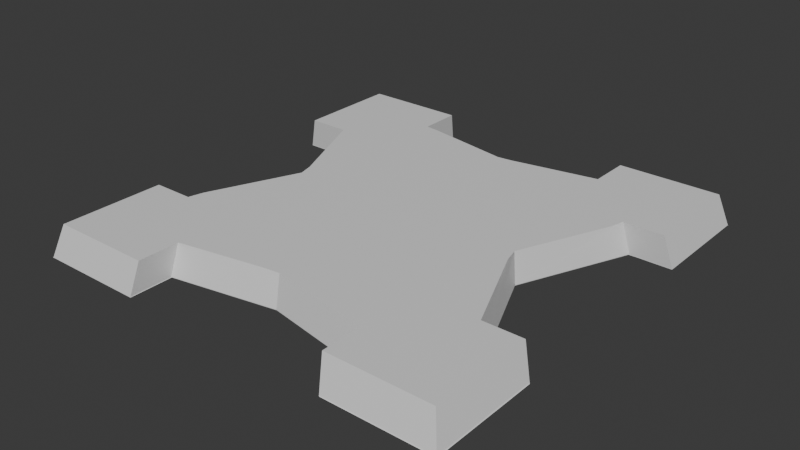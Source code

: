 # Source: Stage_Tower_Tensho_Floor1_01.blend  (saved by Blender 5.2.45; exported with 4.5.12 LTS)
import bpy
from mathutils import Matrix  # noqa: F401  (used for matrix-valued properties, if any)

bpy.ops.wm.read_factory_settings(use_empty=True)
scene = bpy.context.scene
scene.name = 'Scene'

# ---- collections
col_collection = bpy.data.collections.new('Collection'); scene.collection.children.link(col_collection)

# ---- materials (node trees are filled in below, after node groups)
mat_concrete = bpy.data.materials.new('Concrete')

# ---- material node trees
mat_concrete.use_nodes = True; mat_concrete.node_tree.nodes.clear()
_N = mat_concrete.node_tree.nodes; _L = mat_concrete.node_tree.links
n0 = _N.new('ShaderNodeBsdfPrincipled'); n0.name = 'Principled BSDF'; n0.location = (-200, 100)
n0.inputs[10].default_value = 0.005
n1 = _N.new('ShaderNodeOutputMaterial'); n1.name = 'Material Output'; n1.location = (200, 100)
_L.new(n0.outputs[0], n1.inputs[0])
n1.is_active_output = True

# ---- world
world_world = bpy.data.worlds.new('World'); scene.world = world_world
world_world.use_nodes = True; world_world.node_tree.nodes.clear()
_N = world_world.node_tree.nodes; _L = world_world.node_tree.links
n0 = _N.new('ShaderNodeOutputWorld'); n0.name = 'World Output'; n0.location = (200, 100)
n1 = _N.new('ShaderNodeBackground'); n1.name = 'Background'; n1.location = (-200, 100)
n1.inputs[0].default_value = (0.05088, 0.05088, 0.05088, 1.0)
_L.new(n1.outputs[0], n0.inputs[0])
n0.is_active_output = True
world_world.color = (0.05088, 0.05088, 0.05088)
world_world.sun_shadow_jitter_overblur = 0.0

# ---- meshes
me_stage_tower_tensho_floor1_01_concrete = bpy.data.meshes.new('Stage_Tower_Tensho_Floor1_01_Concrete')
me_stage_tower_tensho_floor1_01_concrete.from_pydata([(-26.72, 27.02, 0.07532), (26.29, 27.02, 0.07532), (26.29, -27.21, 0.07532), (-26.72, -27.21, 0.07532), (-26.72, 13.46, 0.07532), (26.29, 13.46, 0.07532), (26.29, -13.65, 0.07532), (-26.72, -13.65, 0.07532), (13.04, 27.02, 0.07532), (13.04, -27.21, 0.07532), (-13.46, -27.21, 0.07532), (-13.46, 27.02, 0.07532), (21.13, 13.46, 0.07532), (15.37, -0.09804, 0.07532), (21.13, -13.65, 0.07532), (13.04, -21.87, 0.07532), (-0.2024, -19.44, 0.07532), (-13.46, -21.87, 0.07532), (-21.41, -13.65, 0.07532), (-15.66, -0.09804, 0.07532), (-21.41, 13.46, 0.07532), (-13.46, 21.59, 0.07532), (-0.2024, 19.17, 0.07532), (13.04, 21.59, 0.07532), (-26.74, 13.47, 0.0), (-26.74, 13.47, 0.0), (-26.78, 13.55, 0.0), (-26.78, 27.08, 0.0), (26.28, 27.04, 0.0), (13.05, 27.04, 0.0), (26.36, 27.08, 0.0), (26.31, -13.66, 0.0), (26.36, -13.74, 0.0), (26.36, -27.27, 0.0), (26.31, -13.66, 0.0), (-13.48, -27.23, 0.0), (-26.71, -27.23, 0.0), (-26.78, -27.27, 0.0), (26.31, 27.01, 0.0), (26.31, 27.0, 0.0), (26.31, 13.47, 0.0), (26.31, 27.0, 0.0), (-21.37, 13.44, 0.0), (-15.64, -0.09787, 0.0), (-25.62, 12.9, 4.0), (-20.52, 12.9, 4.0), (-26.74, -27.2, 0.0), (-26.74, -13.66, 0.0), (-26.74, -27.19, 0.0), (-26.74, -27.19, 0.0), (25.23, -13.08, 4.0), (20.28, -13.08, 4.0), (26.28, -13.65, 0.0), (21.13, -13.65, 0.0), (21.12, -13.64, 0.0), (21.09, -13.63, 0.0), (21.09, 13.44, 0.0), (26.31, 13.47, 0.0), (26.29, 13.46, 0.0), (21.14, 13.46, 0.0), (12.52, -20.95, 4.0), (10.7, -20.75, 4.0), (-0.1838, -18.76, 4.0), (-2.003, -18.96, 4.0), (-12.9, -20.95, 4.0), (13.03, 21.57, 0.0), (13.02, 21.55, 0.0), (13.04, 27.02, 0.0), (13.04, 21.6, 0.0), (-13.47, 21.6, 0.0), (-13.47, 27.02, 0.0), (-13.44, 21.55, 0.0), (-13.48, 27.04, 0.0), (-13.48, 27.04, 0.0), (13.13, -27.27, 0.0), (13.05, -27.23, 0.0), (-20.05, -11.23, 4.0), (-20.52, -13.08, 4.0), (-15.33, -0.08968, 4.0), (-15.8, 1.758, 4.0), (-13.55, 27.08, 0.0), (13.04, -21.88, 0.0), (13.04, -27.21, 0.0), (13.03, -21.85, 0.0), (13.03, -21.85, 0.0), (13.02, -21.83, 0.0), (13.05, -27.23, 0.0), (-12.9, -26.07, 4.0), (-13.44, -21.83, 0.0), (-13.44, -27.16, 0.0), (15.34, -0.09787, 0.0), (-0.202, -19.41, 0.0), (-21.37, -13.63, 0.0), (-0.202, 19.14, 0.0), (12.52, 25.9, 4.0), (12.52, 20.69, 4.0), (-26.71, 13.46, 0.0), (-21.41, 13.46, 0.0), (-21.39, 13.45, 0.0), (-26.74, -13.66, 0.0), (-26.71, -13.65, 0.0), (-21.39, -13.64, 0.0), (-21.39, -13.64, 0.0), (-21.42, -13.65, 0.0), (-25.62, -13.08, 4.0), (-11.09, 20.49, 4.0), (-12.9, 20.69, 4.0), (-0.1838, 18.5, 4.0), (1.633, 18.7, 4.0), (15.07, -0.08968, 4.0), (15.54, -1.937, 4.0), (20.28, 12.9, 4.0), (19.81, 11.06, 4.0), (25.23, 12.9, 4.0), (12.52, -26.07, 4.0), (-25.62, 25.9, 4.0), (-12.9, 25.9, 4.0), (25.23, -26.07, 4.0), (-25.62, -26.07, 4.0), (25.23, 25.9, 4.0)], [], [(4, 0, 27, 26, 24, 25), (8, 1, 30, 28, 29), (31, 6, 2, 33, 32, 34), (35, 10, 3, 37, 36), (30, 1, 5, 40, 39, 41, 38), (19, 20, 42, 43), (44, 4, 20, 45), (46, 37, 3, 7, 47, 48, 49), (50, 6, 14, 51), (55, 14, 6, 31, 52, 53, 54), (5, 12, 56, 59, 58, 57, 40), (62, 16, 15, 60, 61), (64, 17, 16, 62, 63), (66, 23, 8, 29, 67, 68, 65), (11, 21, 71, 69, 70, 72, 73), (33, 2, 9, 75, 74), (19, 18, 77, 76, 78), (20, 19, 78, 79, 45), (80, 27, 0, 11, 73), (75, 9, 15, 85, 84, 83, 81, 82, 86), (87, 10, 17, 64), (88, 17, 10, 35, 89), (56, 12, 13, 90), (90, 13, 14, 55), (85, 15, 16, 91), (91, 16, 17, 88), (18, 19, 43, 92), (21, 22, 93, 71), (22, 23, 66, 93), (94, 8, 23, 95), (20, 4, 25, 96, 97, 98, 42), (47, 7, 18, 92, 101, 102, 103, 100, 99), (18, 7, 104, 77), (22, 21, 106, 105, 107), (23, 22, 107, 108, 95), (51, 14, 13, 109, 110), (109, 13, 12, 111, 112), (12, 5, 113, 111), (15, 9, 114, 60), (11, 0, 115, 116), (21, 11, 116, 106), (9, 2, 117, 114), (7, 3, 118, 104), (5, 1, 119, 113), (0, 4, 44, 115), (1, 8, 94, 119), (117, 2, 6, 50), (118, 3, 10, 87), (24, 26, 27, 80, 73, 72, 70, 69, 71, 93, 66, 65, 68, 67, 29, 28, 30, 38, 41, 39, 40, 57, 58, 59, 56, 90, 55, 54, 53, 52, 31, 34, 32, 33, 74, 75, 86, 82, 81, 83, 84, 85, 91, 88, 89, 35, 36, 37, 46, 49, 48, 47, 99, 100, 103, 102, 101, 92, 43, 42, 98, 97, 96, 25), (50, 51, 110, 109, 112, 111, 113, 119, 94, 95, 108, 107, 105, 106, 116, 115, 44, 45, 79, 78, 76, 77, 104, 118, 87, 64, 63, 62, 61, 60, 114, 117)])
me_stage_tower_tensho_floor1_01_concrete.polygons.foreach_set('use_smooth', [1, 1, 1, 1, 1, 1, 1, 1, 1, 1, 1, 1, 1, 1, 1, 1, 1, 1, 1, 1, 1, 1, 1, 1, 1, 1, 1, 1, 1, 1, 1, 1, 1, 1, 1, 1, 1, 1, 1, 1, 1, 1, 1, 1, 1, 1, 1, 1, 0, 0])
_k = set([(0, 4), (0, 11), (0, 27), (0, 115), (1, 5), (1, 8), (1, 30), (1, 119), (2, 6), (2, 9), (2, 33), (2, 117), (3, 7), (3, 10), (3, 37), (3, 118), (4, 20), (4, 25), (4, 44), (5, 12), (5, 40), (5, 113), (6, 14), (6, 31), (6, 50), (7, 18), (7, 47), (7, 104), (8, 23), (8, 29), (8, 94), (9, 15), (9, 75), (9, 114), (10, 17), (10, 35), (10, 87), (11, 21), (11, 73), (11, 116), (12, 13), (12, 56), (12, 111), (13, 14), (13, 90), (13, 109), (14, 51), (14, 55), (15, 16), (15, 60), (15, 85), (16, 17), (16, 62), (16, 91), (17, 64), (17, 88), (18, 19), (18, 77), (18, 92), (19, 20), (19, 43), (19, 78), (20, 42), (20, 45), (21, 22), (21, 71), (21, 106), (22, 23), (22, 93), (22, 107), (23, 66), (23, 95)])
me_stage_tower_tensho_floor1_01_concrete.attributes.new('sharp_edge', 'BOOLEAN', 'EDGE').data.foreach_set('value', [ (min(e.vertices), max(e.vertices)) in _k for e in me_stage_tower_tensho_floor1_01_concrete.edges])
_uv = me_stage_tower_tensho_floor1_01_concrete.uv_layers.new(name='UVMap')
_uv.uv.foreach_set('vector', [0.388, 0.1875, 0.388, 0.25, 0.3879, 0.25, 0.3879, 0.1879, 0.3879, 0.1875, 0.3879, 0.1875, 0.388, 0.4375, 0.388, 0.5, 0.3879, 0.5, 0.3879, 0.4997, 0.3879, 0.4375, 0.3879, 0.6875, 0.388, 0.6875, 0.388, 0.75, 0.3879, 0.75, 0.3879, 0.6879, 0.3879, 0.6875, 0.3879, 0.9375, 0.388, 0.9375, 0.388, 1.0, 0.3879, 1.0, 0.3879, 0.9997, 0.3879, 0.5, 0.388, 0.5, 0.388, 0.5625, 0.3879, 0.5625, 0.3879, 0.5003, 0.3879, 0.5003, 0.3879, 0.5003, 0.388, 0.125, 0.388, 0.1875, 0.3879, 0.1874, 0.3879, 0.125, 0.3891, 0.1875, 0.388, 0.1875, 0.388, 0.1875, 0.3891, 0.1875, 0.3879, 0.0002712, 0.3879, 0.0, 0.388, 0.0, 0.388, 0.0625, 0.3879, 0.0625, 0.3879, 0.0003046, 0.3879, 0.0003046, 0.3891, 0.6875, 0.388, 0.6875, 0.388, 0.6875, 0.3891, 0.6875, 0.3879, 0.6875, 0.388, 0.6875, 0.388, 0.6875, 0.3879, 0.6875, 0.3879, 0.6875, 0.3879, 0.6875, 0.3879, 0.6875, 0.388, 0.5625, 0.388, 0.5625, 0.3879, 0.5625, 0.3879, 0.5625, 0.3879, 0.5625, 0.3879, 0.5625, 0.3879, 0.5625, 0.3891, 0.875, 0.388, 0.875, 0.388, 0.8125, 0.3891, 0.8125, 0.3891, 0.8215, 0.3891, 0.9375, 0.388, 0.9375, 0.388, 0.875, 0.3891, 0.875, 0.3891, 0.8841, 0.3879, 0.4375, 0.388, 0.4375, 0.388, 0.4375, 0.3879, 0.4375, 0.3879, 0.4375, 0.3879, 0.4375, 0.3879, 0.4375, 0.388, 0.3125, 0.388, 0.3125, 0.3879, 0.3125, 0.3879, 0.3125, 0.3879, 0.3125, 0.3879, 0.3125, 0.3879, 0.3125, 0.3879, 0.75, 0.388, 0.75, 0.388, 0.8125, 0.3879, 0.8125, 0.3879, 0.8121, 0.388, 0.125, 0.388, 0.0625, 0.3891, 0.0625, 0.3891, 0.0711, 0.3891, 0.125, 0.388, 0.1875, 0.388, 0.125, 0.3891, 0.125, 0.3891, 0.1338, 0.3891, 0.1875, 0.3879, 0.3121, 0.3879, 0.25, 0.388, 0.25, 0.388, 0.3125, 0.3879, 0.3125, 0.3879, 0.8125, 0.388, 0.8125, 0.388, 0.8125, 0.3879, 0.8125, 0.3879, 0.8125, 0.3879, 0.8125, 0.3879, 0.8125, 0.3879, 0.8125, 0.3879, 0.8125, 0.3891, 0.9375, 0.388, 0.9375, 0.388, 0.9375, 0.3891, 0.9375, 0.3879, 0.9375, 0.388, 0.9375, 0.388, 0.9375, 0.3879, 0.9375, 0.3879, 0.9375, 0.3879, 0.5625, 0.388, 0.5625, 0.388, 0.625, 0.3879, 0.6249, 0.3879, 0.625, 0.388, 0.625, 0.388, 0.6875, 0.3879, 0.6874, 0.3879, 0.8125, 0.388, 0.8125, 0.388, 0.875, 0.3879, 0.8749, 0.3879, 0.875, 0.388, 0.875, 0.388, 0.9375, 0.3879, 0.9374, 0.388, 0.0625, 0.388, 0.125, 0.3879, 0.1249, 0.3879, 0.0625, 0.388, 0.3125, 0.388, 0.375, 0.3879, 0.3749, 0.3879, 0.3125, 0.388, 0.375, 0.388, 0.4375, 0.3879, 0.4374, 0.3879, 0.375, 0.3891, 0.4375, 0.388, 0.4375, 0.388, 0.4375, 0.3891, 0.4375, 0.388, 0.1875, 0.388, 0.1875, 0.3879, 0.1875, 0.3879, 0.1875, 0.3879, 0.1875, 0.3879, 0.1875, 0.3879, 0.1875, 0.3879, 0.0625, 0.388, 0.0625, 0.388, 0.0625, 0.3879, 0.0625, 0.3879, 0.0625, 0.3879, 0.0625, 0.3879, 0.0625, 0.3879, 0.0625, 0.3879, 0.0625, 0.388, 0.0625, 0.388, 0.0625, 0.3891, 0.0625, 0.3891, 0.0625, 0.388, 0.375, 0.388, 0.3125, 0.3891, 0.3125, 0.3891, 0.3215, 0.3891, 0.375, 0.388, 0.4375, 0.388, 0.375, 0.3891, 0.375, 0.3891, 0.3841, 0.3891, 0.4375, 0.3891, 0.6875, 0.388, 0.6875, 0.388, 0.625, 0.3891, 0.625, 0.3891, 0.6338, 0.3891, 0.625, 0.388, 0.625, 0.388, 0.5625, 0.3891, 0.5625, 0.3891, 0.5711, 0.388, 0.5625, 0.388, 0.5625, 0.3891, 0.5625, 0.3891, 0.5625, 0.388, 0.8125, 0.388, 0.8125, 0.3891, 0.8125, 0.3891, 0.8125, 0.388, 0.3125, 0.388, 0.25, 0.3891, 0.25, 0.3891, 0.3125, 0.388, 0.3125, 0.388, 0.3125, 0.3891, 0.3125, 0.3891, 0.3125, 0.388, 0.8125, 0.388, 0.75, 0.3891, 0.75, 0.3891, 0.8125, 0.388, 0.0625, 0.388, 0.0, 0.3891, 0.0, 0.3891, 0.0625, 0.388, 0.5625, 0.388, 0.5, 0.3891, 0.5, 0.3891, 0.5625, 0.388, 0.25, 0.388, 0.1875, 0.3891, 0.1875, 0.3891, 0.25, 0.388, 0.5, 0.388, 0.4375, 0.3891, 0.4375, 0.3891, 0.5, 0.3891, 0.75, 0.388, 0.75, 0.388, 0.6875, 0.3891, 0.6875, 0.3891, 1.0, 0.388, 1.0, 0.388, 0.9375, 0.3891, 0.9375, 0.2333, 0.6166, 0.2333, 0.6165, 0.2333, 0.6081, 0.2415, 0.6081, 0.2416, 0.6081, 0.2416, 0.6081, 0.2416, 0.6081, 0.2416, 0.6115, 0.2416, 0.6115, 0.2499, 0.613, 0.2581, 0.6115, 0.2581, 0.6115, 0.2582, 0.6115, 0.2582, 0.6081, 0.2582, 0.6081, 0.2664, 0.6081, 0.2665, 0.6081, 0.2664, 0.6081, 0.2664, 0.6081, 0.2664, 0.6081, 0.2664, 0.6166, 0.2664, 0.6166, 0.2664, 0.6166, 0.2632, 0.6166, 0.2632, 0.6166, 0.2596, 0.6251, 0.2632, 0.6335, 0.2632, 0.6335, 0.2632, 0.6335, 0.2664, 0.6335, 0.2664, 0.6335, 0.2664, 0.6335, 0.2665, 0.6336, 0.2665, 0.642, 0.2582, 0.642, 0.2582, 0.642, 0.2582, 0.642, 0.2582, 0.642, 0.2582, 0.6387, 0.2581, 0.6387, 0.2581, 0.6387, 0.2581, 0.6386, 0.2499, 0.6371, 0.2416, 0.6386, 0.2416, 0.642, 0.2416, 0.642, 0.2333, 0.642, 0.2333, 0.642, 0.2333, 0.642, 0.2333, 0.642, 0.2333, 0.642, 0.2333, 0.6335, 0.2333, 0.6335, 0.2333, 0.6335, 0.2366, 0.6335, 0.2366, 0.6335, 0.2366, 0.6335, 0.2366, 0.6335, 0.2402, 0.6251, 0.2366, 0.6166, 0.2366, 0.6166, 0.2366, 0.6166, 0.2333, 0.6166, 0.2333, 0.6166, 0.7342, 0.6332, 0.7373, 0.6332, 0.7403, 0.6262, 0.7406, 0.6251, 0.7376, 0.6181, 0.7373, 0.6169, 0.7342, 0.6169, 0.7342, 0.6088, 0.7422, 0.6088, 0.7422, 0.6121, 0.749, 0.6133, 0.7501, 0.6134, 0.7569, 0.6122, 0.7581, 0.6121, 0.7581, 0.6088, 0.766, 0.6088, 0.766, 0.6169, 0.7628, 0.6169, 0.7599, 0.6239, 0.7596, 0.6251, 0.7625, 0.632, 0.7628, 0.6332, 0.766, 0.6332, 0.766, 0.6413, 0.7581, 0.6413, 0.7581, 0.6381, 0.7513, 0.6368, 0.7501, 0.6367, 0.7433, 0.638, 0.7422, 0.6381, 0.7422, 0.6413, 0.7342, 0.6413])
me_stage_tower_tensho_floor1_01_concrete.materials.append(mat_concrete)
me_stage_tower_tensho_floor1_01_concrete.update()
me_stage_tower_tensho_floor1_01_concrete.normals_split_custom_set([tuple(v) for v in zip(*[iter([-0.7658, -0.00119, 0.643, -0.7658, -0.00119, 0.643, -0.7658, -0.00119, 0.643, -0.7658, -0.00119, 0.643, -0.7658, -0.00119, 0.643, -0.7658, -0.00119, 0.643, -0.001532, 0.9643, 0.2646, -0.001532, 0.9643, 0.2646, -0.001532, 0.9643, 0.2646, -0.001532, 0.9643, 0.2646, -0.001532, 0.9643, 0.2646, 0.7622, 0.001184, 0.6473, 0.7622, 0.001184, 0.6473, 0.7622, 0.001184, 0.6473, 0.7622, 0.001184, 0.6473, 0.7622, 0.001184, 0.6473, 0.7622, 0.001184, 0.6473, 0.001534, -0.9654, 0.2607, 0.001534, -0.9654, 0.2607, 0.001534, -0.9654, 0.2607, 0.001534, -0.9654, 0.2607, 0.001534, -0.9654, 0.2607, 0.9602, -0.001492, 0.2794, 0.9602, -0.001492, 0.2794, 0.9602, -0.001492, 0.2794, 0.9602, -0.001492, 0.2794, 0.9602, -0.001492, 0.2794, 0.9602, -0.001492, 0.2794, 0.9602, -0.001492, 0.2794, -0.8749, -0.3705, -0.3118, -0.8749, -0.3705, -0.3118, -0.8749, -0.3705, -0.3118, -0.8749, -0.3705, -0.3118, 0.0, -0.9901, -0.1407, 0.0, -0.9901, -0.1407, 0.0, -0.9901, -0.1407, 0.0, -0.9901, -0.1407, -0.9626, 0.001495, 0.2708, -0.9626, 0.001495, 0.2708, -0.9626, 0.001495, 0.2708, -0.9626, 0.001495, 0.2708, -0.9626, 0.001495, 0.2708, -0.9626, 0.001495, 0.2708, -0.9626, 0.001495, 0.2708, 0.0, 0.9895, -0.1447, 0.0, 0.9895, -0.1447, 0.0, 0.9895, -0.1447, 0.0, 0.9895, -0.1447, 0.003204, 0.996, 0.08947, 0.003204, 0.996, 0.08947, 0.003204, 0.996, 0.08947, 0.003204, 0.996, 0.08947, 0.003204, 0.996, 0.08947, 0.003204, 0.996, 0.08947, 0.003204, 0.996, 0.08947, 0.003217, -1.0, -0.004051, 0.003217, -1.0, -0.004051, 0.003217, -1.0, -0.004051, 0.003217, -1.0, -0.004051, 0.003217, -1.0, -0.004051, 0.003217, -1.0, -0.004051, 0.003217, -1.0, -0.004051, -0.1724, -0.9697, 0.1728, -0.1724, -0.9697, 0.1728, -0.1724, -0.9697, 0.1728, -0.1724, -0.9697, 0.1728, -0.1724, -0.9697, 0.1728, 0.1713, -0.9651, 0.198, 0.1713, -0.9651, 0.198, 0.1713, -0.9651, 0.198, 0.1713, -0.9651, 0.198, 0.1713, -0.9651, 0.198, -0.9999, 0.003058, -0.01698, -0.9999, 0.003058, -0.01698, -0.9999, 0.003058, -0.01698, -0.9999, 0.003058, -0.01698, -0.9999, 0.003058, -0.01698, -0.9999, 0.003058, -0.01698, -0.9999, 0.003058, -0.01698, 1.0, 0.003059, -0.004006, 1.0, 0.003059, -0.004006, 1.0, 0.003059, -0.004006, 1.0, 0.003059, -0.004006, 1.0, 0.003059, -0.004006, 1.0, 0.003059, -0.004006, 1.0, 0.003059, -0.004006, -0.001224, -0.7701, 0.6379, -0.001224, -0.7701, 0.6379, -0.001224, -0.7701, 0.6379, -0.001224, -0.7701, 0.6379, -0.001224, -0.7701, 0.6379, -0.9214, 0.3795, 0.0839, -0.9214, 0.3795, 0.0839, -0.9214, 0.3795, 0.0839, -0.9214, 0.3795, 0.0839, -0.9214, 0.3795, 0.0839, -0.9148, -0.3766, 0.1459, -0.9148, -0.3766, 0.1459, -0.9148, -0.3766, 0.1459, -0.9148, -0.3766, 0.1459, -0.9148, -0.3766, 0.1459, 0.001221, 0.7684, 0.6399, 0.001221, 0.7684, 0.6399, 0.001221, 0.7684, 0.6399, 0.001221, 0.7684, 0.6399, 0.001221, 0.7684, 0.6399, -0.9998, -0.003108, -0.01723, -0.9998, -0.003108, -0.01723, -0.9998, -0.003108, -0.01723, -0.9998, -0.003108, -0.01723, -0.9998, -0.003108, -0.01723, -0.9998, -0.003108, -0.01723, -0.9998, -0.003108, -0.01723, -0.9998, -0.003108, -0.01723, -0.9998, -0.003108, -0.01723, 0.99, 0.0, -0.1413, 0.99, 0.0, -0.1413, 0.99, 0.0, -0.1413, 0.99, 0.0, -0.1413, 0.9569, -0.002975, 0.2905, 0.9569, -0.002975, 0.2905, 0.9569, -0.002975, 0.2905, 0.9569, -0.002975, 0.2905, 0.9569, -0.002975, 0.2905, 0.8761, -0.3723, -0.3063, 0.8761, -0.3723, -0.3063, 0.8761, -0.3723, -0.3063, 0.8761, -0.3723, -0.3063, 0.8765, 0.3726, -0.3048, 0.8765, 0.3726, -0.3048, 0.8765, 0.3726, -0.3048, 0.8765, 0.3726, -0.3048, -0.1651, -0.9021, -0.3987, -0.1651, -0.9021, -0.3987, -0.1651, -0.9021, -0.3987, -0.1651, -0.9021, -0.3987, 0.1649, -0.9027, -0.3974, 0.1649, -0.9027, -0.3974, 0.1649, -0.9027, -0.3974, 0.1649, -0.9027, -0.3974, -0.8754, 0.3708, -0.3103, -0.8754, 0.3708, -0.3103, -0.8754, 0.3708, -0.3103, -0.8754, 0.3708, -0.3103, 0.1649, 0.9047, -0.3927, 0.1649, 0.9047, -0.3927, 0.1649, 0.9047, -0.3927, 0.1649, 0.9047, -0.3927, -0.1651, 0.9042, -0.394, -0.1651, 0.9042, -0.394, -0.1651, 0.9042, -0.394, -0.1651, 0.9042, -0.394, -0.9913, 0.0, -0.1316, -0.9913, 0.0, -0.1316, -0.9913, 0.0, -0.1316, -0.9913, 0.0, -0.1316, -0.003117, -0.9964, 0.08518, -0.003117, -0.9964, 0.08518, -0.003117, -0.9964, 0.08518, -0.003117, -0.9964, 0.08518, -0.003117, -0.9964, 0.08518, -0.003117, -0.9964, 0.08518, -0.003117, -0.9964, 0.08518, -0.003129, 1.0, 0.001875, -0.003129, 1.0, 0.001875, -0.003129, 1.0, 0.001875, -0.003129, 1.0, 0.001875, -0.003129, 1.0, 0.001875, -0.003129, 1.0, 0.001875, -0.003129, 1.0, 0.001875, -0.003129, 1.0, 0.001875, -0.003129, 1.0, 0.001875, 0.0, 0.9895, -0.1447, 0.0, 0.9895, -0.1447, 0.0, 0.9895, -0.1447, 0.0, 0.9895, -0.1447, 0.172, 0.9709, 0.1666, 0.172, 0.9709, 0.1666, 0.172, 0.9709, 0.1666, 0.172, 0.9709, 0.1666, 0.172, 0.9709, 0.1666, -0.1714, 0.9657, 0.1949, -0.1714, 0.9657, 0.1949, -0.1714, 0.9657, 0.1949, -0.1714, 0.9657, 0.1949, -0.1714, 0.9657, 0.1949, 0.9155, 0.3784, 0.1365, 0.9155, 0.3784, 0.1365, 0.9155, 0.3784, 0.1365, 0.9155, 0.3784, 0.1365, 0.9155, 0.3784, 0.1365, 0.9215, -0.3807, 0.07732, 0.9215, -0.3807, 0.07732, 0.9215, -0.3807, 0.07732, 0.9215, -0.3807, 0.07732, 0.9215, -0.3807, 0.07732, 0.0, -0.9901, -0.1407, 0.0, -0.9901, -0.1407, 0.0, -0.9901, -0.1407, 0.0, -0.9901, -0.1407, -0.9913, 0.0, -0.1316, -0.9913, 0.0, -0.1316, -0.9913, 0.0, -0.1316, -0.9913, 0.0, -0.1316, 0.0, 0.9614, 0.2752, 0.0, 0.9614, 0.2752, 0.0, 0.9614, 0.2752, 0.0, 0.9614, 0.2752, 0.99, 0.0, -0.1413, 0.99, 0.0, -0.1413, 0.99, 0.0, -0.1413, 0.99, 0.0, -0.1413, 0.0, -0.9603, 0.2789, 0.0, -0.9603, 0.2789, 0.0, -0.9603, 0.2789, 0.0, -0.9603, 0.2789, -0.9629, 0.0, 0.27, -0.9629, 0.0, 0.27, -0.9629, 0.0, 0.27, -0.9629, 0.0, 0.27, 0.9653, 0.0, 0.2611, 0.9653, 0.0, 0.2611, 0.9653, 0.0, 0.2611, 0.9653, 0.0, 0.2611, -0.9629, 0.0, 0.27, -0.9629, 0.0, 0.27, -0.9629, 0.0, 0.27, -0.9629, 0.0, 0.27, 0.0, 0.9614, 0.2752, 0.0, 0.9614, 0.2752, 0.0, 0.9614, 0.2752, 0.0, 0.9614, 0.2752, 0.9653, 0.0, 0.2611, 0.9653, 0.0, 0.2611, 0.9653, 0.0, 0.2611, 0.9653, 0.0, 0.2611, 0.0, -0.9603, 0.2789, 0.0, -0.9603, 0.2789, 0.0, -0.9603, 0.2789, 0.0, -0.9603, 0.2789, 0.0, 0.0, -1.0, 0.0, 0.0, -1.0, 0.0, 0.0, -1.0, 0.0, 0.0, -1.0, 0.0, 0.0, -1.0, 0.0, 0.0, -1.0, 0.0, 0.0, -1.0, 0.0, 0.0, -1.0, 0.0, 0.0, -1.0, 0.0, 0.0, -1.0, 0.0, 0.0, -1.0, 0.0, 0.0, -1.0, 0.0, 0.0, -1.0, 0.0, 0.0, -1.0, 0.0, 0.0, -1.0, 0.0, 0.0, -1.0, 0.0, 0.0, -1.0, 0.0, 0.0, -1.0, 0.0, 0.0, -1.0, 0.0, 0.0, -1.0, 0.0, 0.0, -1.0, 0.0, 0.0, -1.0, 0.0, 0.0, -1.0, 0.0, 0.0, -1.0, 0.0, 0.0, -1.0, 0.0, 0.0, -1.0, 0.0, 0.0, -1.0, 0.0, 0.0, -1.0, 0.0, 0.0, -1.0, 0.0, 0.0, -1.0, 0.0, 0.0, -1.0, 0.0, 0.0, -1.0, 0.0, 0.0, -1.0, 0.0, 0.0, -1.0, 0.0, 0.0, -1.0, 0.0, 0.0, -1.0, 0.0, 0.0, -1.0, 0.0, 0.0, -1.0, 0.0, 0.0, -1.0, 0.0, 0.0, -1.0, 0.0, 0.0, -1.0, 0.0, 0.0, -1.0, 0.0, 0.0, -1.0, 0.0, 0.0, -1.0, 0.0, 0.0, -1.0, 0.0, 0.0, -1.0, 0.0, 0.0, -1.0, 0.0, 0.0, -1.0, 0.0, 0.0, -1.0, 0.0, 0.0, -1.0, 0.0, 0.0, -1.0, 0.0, 0.0, -1.0, 0.0, 0.0, -1.0, 0.0, 0.0, -1.0, 0.0, 0.0, -1.0, 0.0, 0.0, -1.0, 0.0, 0.0, -1.0, 0.0, 0.0, -1.0, 0.0, 0.0, -1.0, 0.0, 0.0, -1.0, 0.0, 0.0, -1.0, 0.0, 0.0, -1.0, 0.0, 0.0, -1.0, 0.0, 0.0, -1.0, 5.935e-09, 0.0, 1.0, 5.935e-09, 0.0, 1.0, 5.935e-09, 0.0, 1.0, 5.935e-09, 0.0, 1.0, 5.935e-09, 0.0, 1.0, 5.935e-09, 0.0, 1.0, 5.935e-09, 0.0, 1.0, 5.935e-09, 0.0, 1.0, 5.935e-09, 0.0, 1.0, 5.935e-09, 0.0, 1.0, 5.935e-09, 0.0, 1.0, 5.935e-09, 0.0, 1.0, 5.935e-09, 0.0, 1.0, 5.935e-09, 0.0, 1.0, 5.935e-09, 0.0, 1.0, 5.935e-09, 0.0, 1.0, 5.935e-09, 0.0, 1.0, 5.935e-09, 0.0, 1.0, 5.935e-09, 0.0, 1.0, 5.935e-09, 0.0, 1.0, 5.935e-09, 0.0, 1.0, 5.935e-09, 0.0, 1.0, 5.935e-09, 0.0, 1.0, 5.935e-09, 0.0, 1.0, 5.935e-09, 0.0, 1.0, 5.935e-09, 0.0, 1.0, 5.935e-09, 0.0, 1.0, 5.935e-09, 0.0, 1.0, 5.935e-09, 0.0, 1.0, 5.935e-09, 0.0, 1.0, 5.935e-09, 0.0, 1.0, 5.935e-09, 0.0, 1.0])] * 3)])

# ---- objects
ob_stage_tower_tensho_floor1_01_concrete = bpy.data.objects.new('Stage_Tower_Tensho_Floor1_01_Concrete', me_stage_tower_tensho_floor1_01_concrete)
ob_stage_tower_tensho_floor1_01 = bpy.data.objects.new('Stage_Tower_Tensho_Floor1_01', None)

# ---- transforms, parenting, visibility, modifiers, constraints
ob_stage_tower_tensho_floor1_01_concrete.parent = ob_stage_tower_tensho_floor1_01
ob_stage_tower_tensho_floor1_01_concrete.location = (0.0, 0.0, 0.0)
ob_stage_tower_tensho_floor1_01_concrete.color = (0.8, 0.8, 0.8, 1.0)
ob_stage_tower_tensho_floor1_01.location = (0.0, 0.0, 0.0)

# ---- collection membership
col_collection.objects.link(ob_stage_tower_tensho_floor1_01_concrete)
col_collection.objects.link(ob_stage_tower_tensho_floor1_01)

# ---- scene / render settings (as saved in the file)
scene.frame_start = 1; scene.frame_end = 250; scene.frame_set(1)
scene.render.engine = 'BLENDER_EEVEE_NEXT'
scene.render.bake_bias = 0.0
scene.render.bake_samples = 0
scene.render.compositor_device = 'GPU'
scene.eevee.use_volume_custom_range = False
scene.eevee.fast_gi_thickness_near = 0.1
scene.eevee.fast_gi_thickness_far = 0.0
scene.eevee.ray_tracing_options.screen_trace_thickness = 0.1
bpy.context.view_layer.update()

# ---- added for rendering (the .blend has no active camera and no usable light): camera, sun
cam_auto = bpy.data.cameras.new('AutoCamera')
cam_auto.lens = 50.0
cam_auto.sensor_width = 36.0
cam_auto.clip_end = 1236.01
ob_auto_camera = bpy.data.objects.new('AutoCamera', cam_auto)
scene.collection.objects.link(ob_auto_camera)
ob_auto_camera.location = (70.2165, -84.6096, 58.3428)
ob_auto_camera.rotation_euler = (1.09748, -7.21219e-08, 0.694738)
scene.camera = ob_auto_camera
light_auto_sun = bpy.data.lights.new('AutoSun', 'SUN')
light_auto_sun.energy = 3.0
light_auto_sun.angle = 0.0523599
ob_auto_sun = bpy.data.objects.new('AutoSun', light_auto_sun)
scene.collection.objects.link(ob_auto_sun)
ob_auto_sun.rotation_euler = (0.872665, 0.174533, 0.523599)
bpy.context.view_layer.update()
